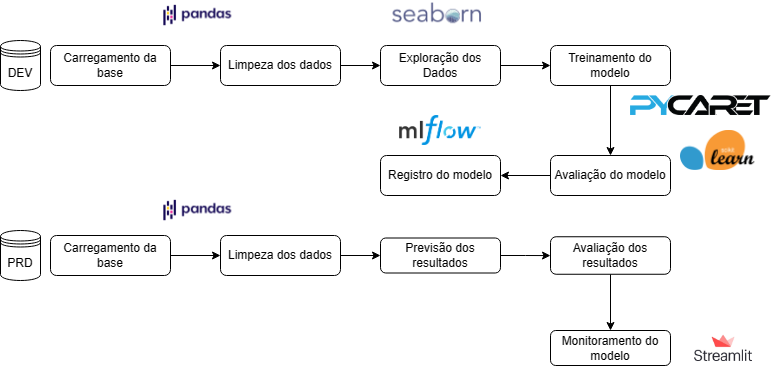

The diagram above was exported from draw.io. Its source (the exported page's mxGraphModel, read from the mxfile embedded in the PNG):
<mxGraphModel dx="1414" dy="795" grid="1" gridSize="10" guides="1" tooltips="1" connect="1" arrows="1" fold="1" page="1" pageScale="1" pageWidth="827" pageHeight="1169" math="0" shadow="0">
  <root>
    <mxCell id="WIyWlLk6GJQsqaUBKTNV-0" />
    <mxCell id="WIyWlLk6GJQsqaUBKTNV-1" parent="WIyWlLk6GJQsqaUBKTNV-0" />
    <mxCell id="kpdDjEKbgqi87wGyvaMk-2" style="edgeStyle=orthogonalEdgeStyle;rounded=0;orthogonalLoop=1;jettySize=auto;html=1;" edge="1" parent="WIyWlLk6GJQsqaUBKTNV-1" source="WIyWlLk6GJQsqaUBKTNV-3" target="kpdDjEKbgqi87wGyvaMk-0">
      <mxGeometry relative="1" as="geometry" />
    </mxCell>
    <mxCell id="WIyWlLk6GJQsqaUBKTNV-3" value="Carregamento da base" style="rounded=1;whiteSpace=wrap;html=1;fontSize=12;glass=0;strokeWidth=1;shadow=0;" parent="WIyWlLk6GJQsqaUBKTNV-1" vertex="1">
      <mxGeometry x="90" y="95" width="120" height="40" as="geometry" />
    </mxCell>
    <mxCell id="kpdDjEKbgqi87wGyvaMk-6" style="edgeStyle=orthogonalEdgeStyle;rounded=0;orthogonalLoop=1;jettySize=auto;html=1;" edge="1" parent="WIyWlLk6GJQsqaUBKTNV-1" source="kpdDjEKbgqi87wGyvaMk-0" target="kpdDjEKbgqi87wGyvaMk-5">
      <mxGeometry relative="1" as="geometry" />
    </mxCell>
    <mxCell id="kpdDjEKbgqi87wGyvaMk-0" value="Limpeza dos dados" style="rounded=1;whiteSpace=wrap;html=1;fontSize=12;glass=0;strokeWidth=1;shadow=0;" vertex="1" parent="WIyWlLk6GJQsqaUBKTNV-1">
      <mxGeometry x="260" y="95" width="120" height="40" as="geometry" />
    </mxCell>
    <mxCell id="kpdDjEKbgqi87wGyvaMk-4" value="DEV" style="shape=datastore;whiteSpace=wrap;html=1;" vertex="1" parent="WIyWlLk6GJQsqaUBKTNV-1">
      <mxGeometry x="40" y="90" width="40" height="50" as="geometry" />
    </mxCell>
    <mxCell id="kpdDjEKbgqi87wGyvaMk-8" style="edgeStyle=orthogonalEdgeStyle;rounded=0;orthogonalLoop=1;jettySize=auto;html=1;" edge="1" parent="WIyWlLk6GJQsqaUBKTNV-1" source="kpdDjEKbgqi87wGyvaMk-5" target="kpdDjEKbgqi87wGyvaMk-7">
      <mxGeometry relative="1" as="geometry" />
    </mxCell>
    <mxCell id="kpdDjEKbgqi87wGyvaMk-5" value="Exploração dos Dados" style="rounded=1;whiteSpace=wrap;html=1;fontSize=12;glass=0;strokeWidth=1;shadow=0;" vertex="1" parent="WIyWlLk6GJQsqaUBKTNV-1">
      <mxGeometry x="420" y="95" width="120" height="40" as="geometry" />
    </mxCell>
    <mxCell id="kpdDjEKbgqi87wGyvaMk-11" value="" style="edgeStyle=orthogonalEdgeStyle;rounded=0;orthogonalLoop=1;jettySize=auto;html=1;" edge="1" parent="WIyWlLk6GJQsqaUBKTNV-1" source="kpdDjEKbgqi87wGyvaMk-7" target="kpdDjEKbgqi87wGyvaMk-10">
      <mxGeometry relative="1" as="geometry" />
    </mxCell>
    <mxCell id="kpdDjEKbgqi87wGyvaMk-7" value="Treinamento do modelo" style="rounded=1;whiteSpace=wrap;html=1;fontSize=12;glass=0;strokeWidth=1;shadow=0;" vertex="1" parent="WIyWlLk6GJQsqaUBKTNV-1">
      <mxGeometry x="590" y="95" width="120" height="40" as="geometry" />
    </mxCell>
    <mxCell id="kpdDjEKbgqi87wGyvaMk-13" value="" style="edgeStyle=orthogonalEdgeStyle;rounded=0;orthogonalLoop=1;jettySize=auto;html=1;" edge="1" parent="WIyWlLk6GJQsqaUBKTNV-1" source="kpdDjEKbgqi87wGyvaMk-10" target="kpdDjEKbgqi87wGyvaMk-12">
      <mxGeometry relative="1" as="geometry" />
    </mxCell>
    <mxCell id="kpdDjEKbgqi87wGyvaMk-10" value="Avaliação do modelo" style="whiteSpace=wrap;html=1;rounded=1;glass=0;strokeWidth=1;shadow=0;" vertex="1" parent="WIyWlLk6GJQsqaUBKTNV-1">
      <mxGeometry x="590" y="205" width="120" height="40" as="geometry" />
    </mxCell>
    <mxCell id="kpdDjEKbgqi87wGyvaMk-12" value="Registro do modelo" style="whiteSpace=wrap;html=1;rounded=1;glass=0;strokeWidth=1;shadow=0;" vertex="1" parent="WIyWlLk6GJQsqaUBKTNV-1">
      <mxGeometry x="420" y="205" width="120" height="40" as="geometry" />
    </mxCell>
    <mxCell id="kpdDjEKbgqi87wGyvaMk-14" value="" style="shape=image;verticalLabelPosition=bottom;labelBackgroundColor=default;verticalAlign=top;aspect=fixed;imageAspect=0;image=https://mlflow.org/docs/latest/_static/MLflow-logo-final-black.png;" vertex="1" parent="WIyWlLk6GJQsqaUBKTNV-1">
      <mxGeometry x="439.15999999999997" y="165" width="81.68" height="30" as="geometry" />
    </mxCell>
    <mxCell id="kpdDjEKbgqi87wGyvaMk-15" value="" style="shape=image;verticalLabelPosition=bottom;labelBackgroundColor=default;verticalAlign=top;aspect=fixed;imageAspect=0;image=https://raw.githubusercontent.com/pycaret/pycaret/master/docs/images/logo.png;" vertex="1" parent="WIyWlLk6GJQsqaUBKTNV-1">
      <mxGeometry x="670" y="145" width="140.54" height="20" as="geometry" />
    </mxCell>
    <mxCell id="kpdDjEKbgqi87wGyvaMk-19" value="" style="shape=image;verticalLabelPosition=bottom;labelBackgroundColor=default;verticalAlign=top;aspect=fixed;imageAspect=0;image=https://upload.wikimedia.org/wikipedia/commons/thumb/0/05/Scikit_learn_logo_small.svg/1200px-Scikit_learn_logo_small.svg.png;" vertex="1" parent="WIyWlLk6GJQsqaUBKTNV-1">
      <mxGeometry x="720" y="180" width="74.29" height="40" as="geometry" />
    </mxCell>
    <mxCell id="kpdDjEKbgqi87wGyvaMk-20" value="PRD" style="shape=datastore;whiteSpace=wrap;html=1;" vertex="1" parent="WIyWlLk6GJQsqaUBKTNV-1">
      <mxGeometry x="40" y="280" width="40" height="50" as="geometry" />
    </mxCell>
    <mxCell id="kpdDjEKbgqi87wGyvaMk-23" style="edgeStyle=orthogonalEdgeStyle;rounded=0;orthogonalLoop=1;jettySize=auto;html=1;" edge="1" parent="WIyWlLk6GJQsqaUBKTNV-1" source="kpdDjEKbgqi87wGyvaMk-21" target="kpdDjEKbgqi87wGyvaMk-22">
      <mxGeometry relative="1" as="geometry" />
    </mxCell>
    <mxCell id="kpdDjEKbgqi87wGyvaMk-21" value="Carregamento da base" style="rounded=1;whiteSpace=wrap;html=1;fontSize=12;glass=0;strokeWidth=1;shadow=0;" vertex="1" parent="WIyWlLk6GJQsqaUBKTNV-1">
      <mxGeometry x="90" y="285" width="120" height="40" as="geometry" />
    </mxCell>
    <mxCell id="kpdDjEKbgqi87wGyvaMk-25" value="" style="edgeStyle=orthogonalEdgeStyle;rounded=0;orthogonalLoop=1;jettySize=auto;html=1;" edge="1" parent="WIyWlLk6GJQsqaUBKTNV-1" source="kpdDjEKbgqi87wGyvaMk-22" target="kpdDjEKbgqi87wGyvaMk-24">
      <mxGeometry relative="1" as="geometry" />
    </mxCell>
    <mxCell id="kpdDjEKbgqi87wGyvaMk-22" value="Limpeza dos dados" style="rounded=1;whiteSpace=wrap;html=1;fontSize=12;glass=0;strokeWidth=1;shadow=0;" vertex="1" parent="WIyWlLk6GJQsqaUBKTNV-1">
      <mxGeometry x="260" y="285" width="120" height="40" as="geometry" />
    </mxCell>
    <mxCell id="kpdDjEKbgqi87wGyvaMk-27" value="" style="edgeStyle=orthogonalEdgeStyle;rounded=0;orthogonalLoop=1;jettySize=auto;html=1;" edge="1" parent="WIyWlLk6GJQsqaUBKTNV-1" source="kpdDjEKbgqi87wGyvaMk-24" target="kpdDjEKbgqi87wGyvaMk-26">
      <mxGeometry relative="1" as="geometry" />
    </mxCell>
    <mxCell id="kpdDjEKbgqi87wGyvaMk-24" value="Previsão dos resultados" style="whiteSpace=wrap;html=1;rounded=1;glass=0;strokeWidth=1;shadow=0;" vertex="1" parent="WIyWlLk6GJQsqaUBKTNV-1">
      <mxGeometry x="420" y="287.5" width="120" height="35" as="geometry" />
    </mxCell>
    <mxCell id="kpdDjEKbgqi87wGyvaMk-29" value="" style="edgeStyle=orthogonalEdgeStyle;rounded=0;orthogonalLoop=1;jettySize=auto;html=1;" edge="1" parent="WIyWlLk6GJQsqaUBKTNV-1" source="kpdDjEKbgqi87wGyvaMk-26" target="kpdDjEKbgqi87wGyvaMk-28">
      <mxGeometry relative="1" as="geometry" />
    </mxCell>
    <mxCell id="kpdDjEKbgqi87wGyvaMk-26" value="Avaliação dos resultados" style="whiteSpace=wrap;html=1;rounded=1;glass=0;strokeWidth=1;shadow=0;" vertex="1" parent="WIyWlLk6GJQsqaUBKTNV-1">
      <mxGeometry x="590" y="286.25" width="120" height="37.5" as="geometry" />
    </mxCell>
    <mxCell id="kpdDjEKbgqi87wGyvaMk-28" value="Monitoramento do modelo" style="whiteSpace=wrap;html=1;rounded=1;glass=0;strokeWidth=1;shadow=0;" vertex="1" parent="WIyWlLk6GJQsqaUBKTNV-1">
      <mxGeometry x="590" y="380" width="120" height="35" as="geometry" />
    </mxCell>
    <mxCell id="kpdDjEKbgqi87wGyvaMk-32" value="" style="shape=image;verticalLabelPosition=bottom;labelBackgroundColor=default;verticalAlign=top;aspect=fixed;imageAspect=0;image=https://tecnothink.com.br/wp-content/uploads/2020/11/Streamlit_Logo_1.jpg;" vertex="1" parent="WIyWlLk6GJQsqaUBKTNV-1">
      <mxGeometry x="714.95" y="372.5" width="95.59" height="50" as="geometry" />
    </mxCell>
    <mxCell id="kpdDjEKbgqi87wGyvaMk-33" value="" style="shape=image;verticalLabelPosition=bottom;labelBackgroundColor=default;verticalAlign=top;aspect=fixed;imageAspect=0;image=https://www.freecodecamp.org/news/content/images/2020/07/pandas-logo.png;" vertex="1" parent="WIyWlLk6GJQsqaUBKTNV-1">
      <mxGeometry x="200" y="50" width="74.29" height="30" as="geometry" />
    </mxCell>
    <mxCell id="kpdDjEKbgqi87wGyvaMk-34" value="" style="shape=image;verticalLabelPosition=bottom;labelBackgroundColor=default;verticalAlign=top;aspect=fixed;imageAspect=0;image=https://www.freecodecamp.org/news/content/images/2020/07/pandas-logo.png;" vertex="1" parent="WIyWlLk6GJQsqaUBKTNV-1">
      <mxGeometry x="200" y="245" width="74.29" height="30" as="geometry" />
    </mxCell>
    <mxCell id="kpdDjEKbgqi87wGyvaMk-36" value="" style="shape=image;verticalLabelPosition=bottom;labelBackgroundColor=default;verticalAlign=top;aspect=fixed;imageAspect=0;image=https://miro.medium.com/v2/resize:fit:819/1*5VKgpRUCInBKmWBXFvSvvA.png;" vertex="1" parent="WIyWlLk6GJQsqaUBKTNV-1">
      <mxGeometry x="430.32" y="50" width="99.36" height="30" as="geometry" />
    </mxCell>
  </root>
</mxGraphModel>